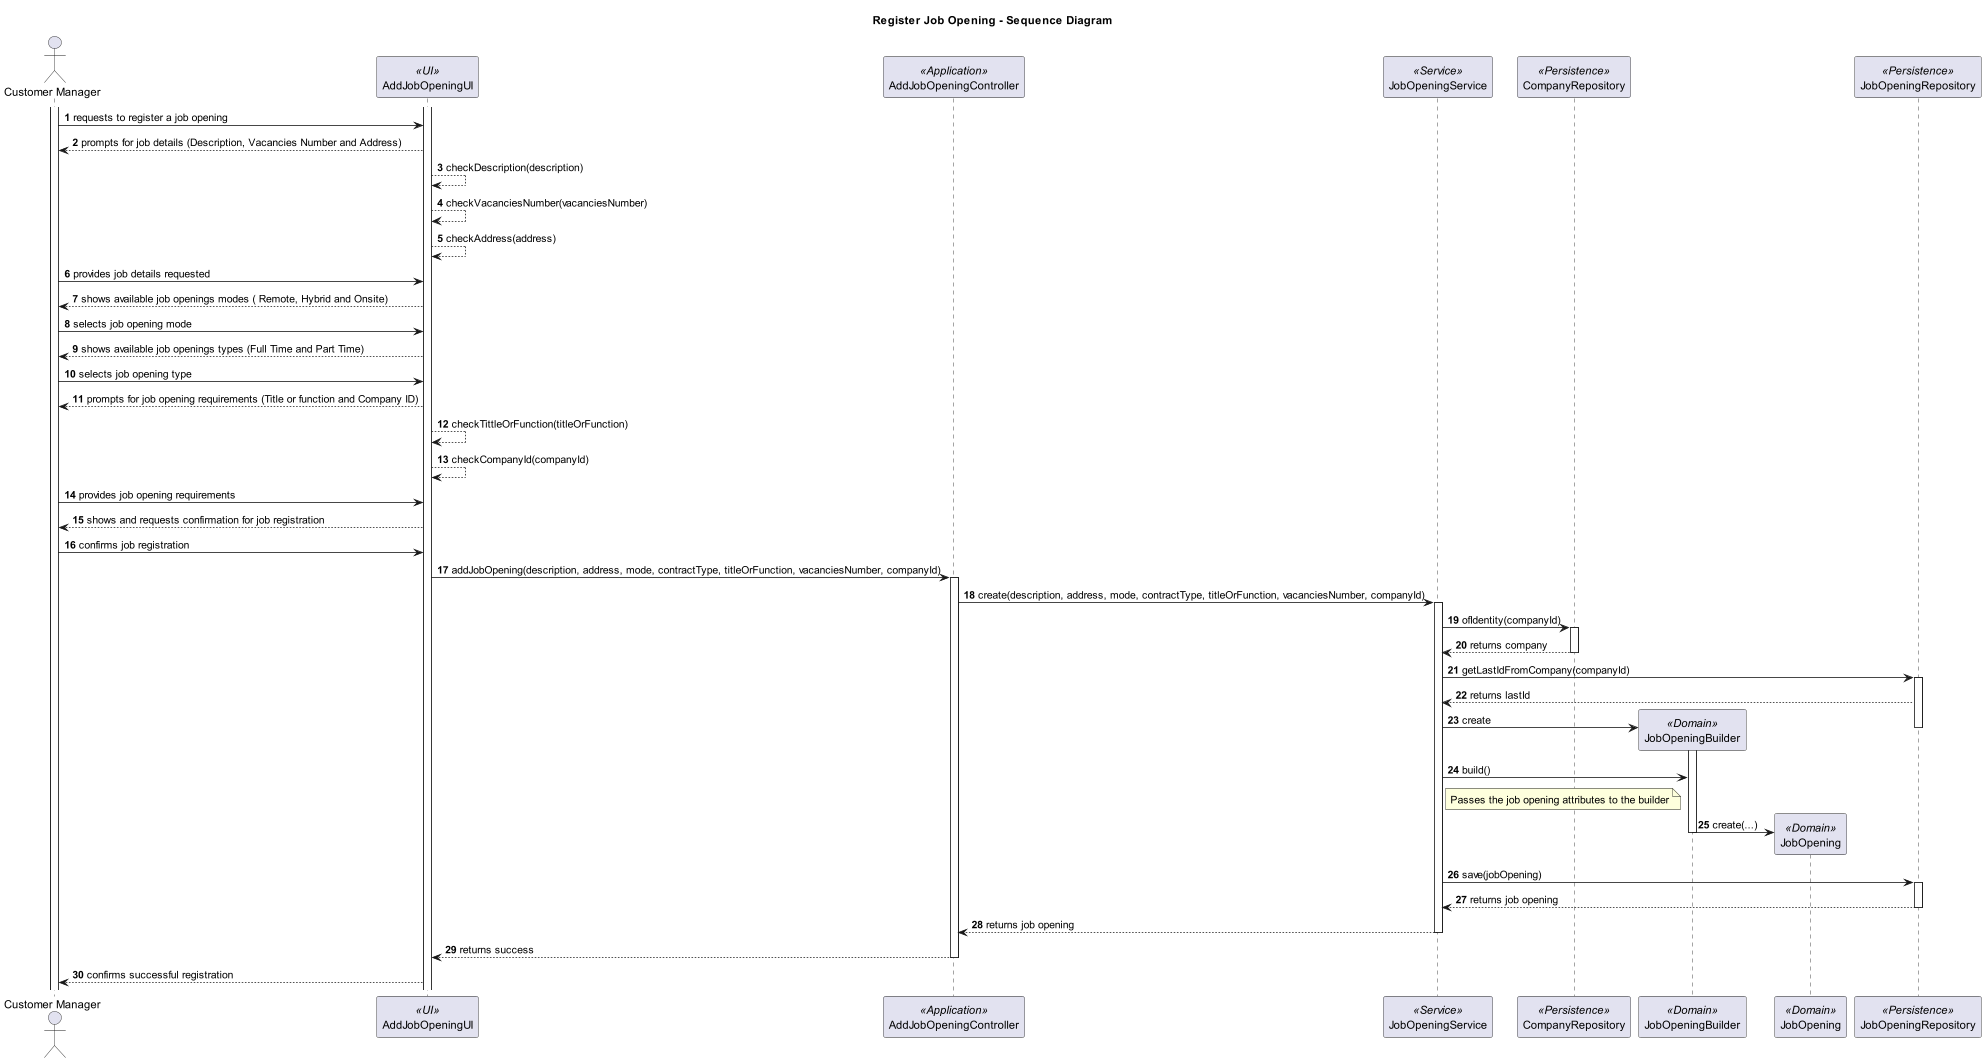

The diagram above was rendered by PlantUML. Its source (embedded in the PNG):
@startuml

title Register Job Opening - Sequence Diagram

autonumber
actor "Customer Manager" as M
participant AddJobOpeningUI  as UI <<UI>>
participant AddJobOpeningController as Controller <<Application>>
participant JobOpeningService as JS <<Service>>
participant CompanyRepository as CRepo <<Persistence>>
participant JobOpeningBuilder as JB <<Domain>>
participant JobOpening as JO <<Domain>>
participant JobOpeningRepository as JRepo <<Persistence>>

activate M
activate UI

M -> UI : requests to register a job opening

UI --> M : prompts for job details (Description, Vacancies Number and Address)

UI --> UI : checkDescription(description)

UI --> UI : checkVacanciesNumber(vacanciesNumber)

UI --> UI : checkAddress(address)

M -> UI : provides job details requested

UI --> M : shows available job openings modes ( Remote, Hybrid and Onsite)

M -> UI : selects job opening mode

UI --> M : shows available job openings types (Full Time and Part Time)

M -> UI : selects job opening type

UI --> M :  prompts for job opening requirements (Title or function and Company ID)

UI --> UI: checkTittleOrFunction(titleOrFunction)

UI --> UI: checkCompanyId(companyId)

M -> UI : provides job opening requirements

UI --> M : shows and requests confirmation for job registration

M -> UI : confirms job registration

UI -> Controller: addJobOpening(description, address, mode, contractType, titleOrFunction, vacanciesNumber, companyId)

activate Controller

Controller -> JS : create(description, address, mode, contractType, titleOrFunction, vacanciesNumber, companyId)

activate JS


JS -> CRepo: ofIdentity(companyId)

activate CRepo

CRepo --> JS: returns company

deactivate CRepo

JS -> JRepo: getLastIdFromCompany(companyId)

activate JRepo

JRepo --> JS: returns lastId

JS -> JB**: create


deactivate JRepo

'Controller -> JB: withDescription(description)
'Controller -> JB: withAddress(address)
'Controller -> JB: withMode(mode)
'Controller -> JB: withContractType(contractType)
'Controller -> JB: withTitleOrFunction(titleOrFunction)
'Controller -> JB: withVacanciesNumber(vacanciesNumber)
'Controller -> JB: withCompanyId(companyId)


deactivate JRepo

activate JB

JS -> JB: build()

note right of JS
  Passes the job opening attributes to the builder
end note

JB -> JO**: create(...)

deactivate JB





JS -> JRepo: save(jobOpening)


activate JRepo

JRepo --> JS: returns job opening

deactivate JRepo

JS --> Controller: returns job opening

deactivate JS

deactivate JB


deactivate JRepo
Controller --> UI: returns success
deactivate Controller

UI --> M: confirms successful registration

@enduml